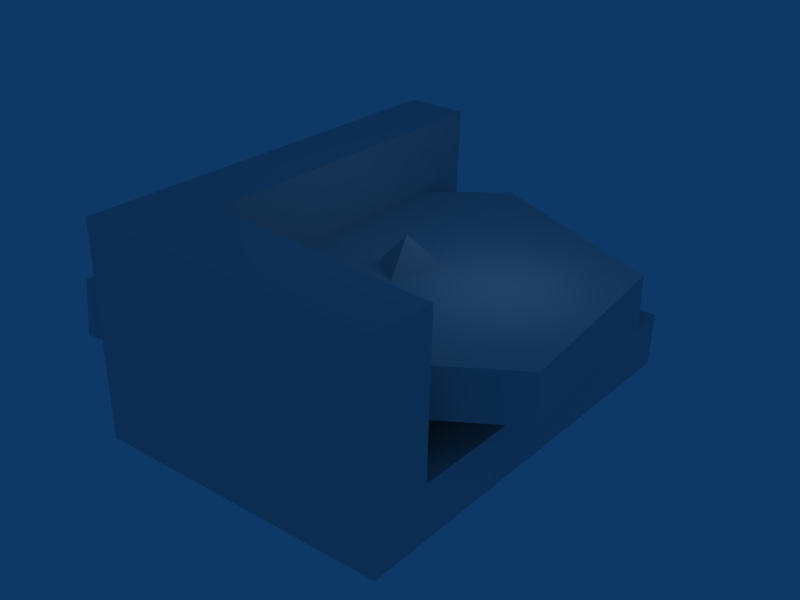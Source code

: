 # Source: debris.blend  (saved by Blender 2.49.0; exported with 4.5.12 LTS)
import bpy
from mathutils import Matrix  # noqa: F401  (used for matrix-valued properties, if any)

bpy.ops.wm.read_factory_settings(use_empty=True)
scene = bpy.context.scene
scene.name = 'Scene'

# ---- collections
col_collection_1 = bpy.data.collections.new('Collection 1'); scene.collection.children.link(col_collection_1)

# ---- world
world_world = bpy.data.worlds.new('World'); scene.world = world_world
world_world.color = (0.05656, 0.2208, 0.4)
world_world.use_sun_shadow = False
world_world.sun_shadow_jitter_overblur = 0.0
world_world.cycles.sampling_method = 'MANUAL'
world_world.cycles.sample_map_resolution = 256

# ---- lights
light_spot = bpy.data.lights.new('Spot', 'POINT')
light_spot.transmission_factor = 0.0
light_spot.cutoff_distance = 30.0
light_spot.energy = 100.0
light_spot.shadow_buffer_clip_start = 1.001
light_spot.shadow_soft_size = 1.0
light_spot.shadow_maximum_resolution = 0.006
light_spot.use_absolute_resolution = True
light_spot.cycles.use_multiple_importance_sampling = False

# ---- meshes
me_mesh_002 = bpy.data.meshes.new('Mesh.002')
me_mesh_002.from_pydata([(-6.219, -8.289, 3.98), (-6.171, 8.665, 3.98), (-3.585, 8.598, 3.98), (6.076, -8.156, 3.878), (6.076, -8.156, -4.595), (-6.268, -8.289, -4.697), (6.027, 8.732, -4.629), (-6.268, 8.598, -4.697), (-3.829, 8.598, -2.316), (6.173, -5.62, 3.843), (-3.634, -4.885, 3.912), (-3.682, -4.952, -2.418), (6.173, 8.598, -2.316), (6.173, -5.82, -2.281)], [], [(0, 2, 1), (0, 4, 3), (5, 0, 1), (6, 4, 5), (6, 5, 7), (8, 1, 2), (4, 9, 3), (10, 11, 2), (4, 0, 5), (5, 1, 7), (7, 12, 6), (8, 11, 12), (2, 11, 8), (12, 11, 13), (6, 13, 4), (6, 12, 13), (2, 0, 10), (13, 11, 9), (4, 13, 9), (12, 7, 8), (8, 7, 1), (10, 3, 9), (10, 0, 3), (11, 10, 9)])
_uv = me_mesh_002.uv_layers.new(name='UVTex')
_uv.uv.foreach_set('vector', [0.75, 0.9667, 0.6029, 0.5667, 0.5588, 0.6167, 0.25, 0.9667, 0.4338, 0.4833, 0.4265, 0.75, 0.25, 0.6833, 0.25, 0.9667, 0.05882, 0.6167, 0.2353, 0.1333, 0.4338, 0.4833, 0.25, 0.6833, 0.2353, 0.1333, 0.25, 0.6833, 0.05882, 0.3333, 0.5956, 0.3667, 0.5588, 0.6167, 0.6029, 0.5667, 0.9338, 0.4833, 0.9044, 0.7, 0.9265, 0.75, 0.75, 0.85, 0.75, 0.65, 0.6029, 0.5667, 0.4338, 0.4833, 0.25, 0.9667, 0.25, 0.6833, 0.25, 0.6833, 0.05882, 0.6167, 0.05882, 0.3333, 0.5588, 0.3333, 0.7426, 0.2, 0.7353, 0.1333, 0.5956, 0.3667, 0.75, 0.65, 0.7426, 0.2, 0.6029, 0.5667, 0.75, 0.65, 0.5956, 0.3667, 0.7426, 0.2, 0.75, 0.65, 0.9044, 0.5, 0.7353, 0.1333, 0.9044, 0.5, 0.9338, 0.4833, 0.7353, 0.1333, 0.7426, 0.2, 0.9044, 0.5, 0.6029, 0.5667, 0.75, 0.9667, 0.75, 0.85, 0.9044, 0.5, 0.75, 0.65, 0.9044, 0.7, 0.9338, 0.4833, 0.9044, 0.5, 0.9044, 0.7, 0.7426, 0.2, 0.5588, 0.3333, 0.5956, 0.3667, 0.5956, 0.3667, 0.5588, 0.3333, 0.5588, 0.6167, 0.75, 0.85, 0.9265, 0.75, 0.9044, 0.7, 0.75, 0.85, 0.75, 0.9667, 0.9265, 0.75, 0.75, 0.65, 0.75, 0.85, 0.9044, 0.7])
me_mesh_002.use_remesh_preserve_volume = False
me_mesh_002.use_remesh_preserve_attributes = False
me_mesh_002.use_mirror_vertex_groups = False
me_mesh_002.update()
me_mesh_001 = bpy.data.meshes.new('Mesh.001')
me_mesh_001.from_pydata([(2.962, 3.049, -1.445), (-3.027, 0.03164, -1.445), (1.107, -3.058, -1.445), (0.5664, 0.00769, 2.473)], [], [(0, 2, 1), (3, 0, 1), (3, 1, 2), (2, 0, 3)])
_uv = me_mesh_001.uv_layers.new(name='UVTex')
_uv.uv.foreach_set('vector', [0.875, 0.8214, 0.75, 0.07143, 0.5694, 0.5357, 0.2361, 0.4643, 0.375, 0.8214, 0.06944, 0.5357, 0.2361, 0.4643, 0.06944, 0.5357, 0.25, 0.07143, 0.25, 0.07143, 0.375, 0.8214, 0.2361, 0.4643])
me_mesh_001.use_remesh_preserve_volume = False
me_mesh_001.use_remesh_preserve_attributes = False
me_mesh_001.use_mirror_vertex_groups = False
me_mesh_001.update()
me_mesh = bpy.data.meshes.new('Mesh')
me_mesh.from_pydata([(0.9986, -7.562, 1.116), (-7.406, -7.825, 1.165), (-7.912, 3.193, 1.058), (-0.8972, 8.637, 1.025), (-7.975, 2.997, -0.9243), (7.255, 5.03, 1.05), (-0.8972, 8.637, -0.9325), (8.14, -2.906, 1.091), (7.255, 5.03, -0.9161), (8.14, -2.906, -0.875), (0.9986, -7.562, -0.8503), (-7.343, -8.087, -0.8996)], [], [(0, 2, 1), (3, 4, 2), (5, 6, 3), (7, 8, 5), (0, 9, 7), (10, 0, 1), (2, 11, 1), (2, 0, 5), (2, 5, 3), (5, 0, 7), (4, 6, 8), (4, 8, 9), (4, 9, 10), (4, 10, 11), (4, 3, 6), (6, 5, 8), (8, 7, 9), (9, 0, 10), (10, 1, 11), (11, 2, 4)])
_uv = me_mesh.uv_layers.new(name='UVTex')
_uv.uv.foreach_set('vector', [0.75, 0.7333, 0.5577, 0.3167, 0.5673, 0.7333, 0.2115, 0.1, 0.03846, 0.4167, 0.05769, 0.3167, 0.3942, 0.2333, 0.1923, 0.2, 0.2115, 0.1, 0.4135, 0.55, 0.3846, 0.3333, 0.3942, 0.2333, 0.75, 0.7333, 0.9038, 0.65, 0.9135, 0.55, 0.7404, 0.8333, 0.75, 0.7333, 0.5673, 0.7333, 0.5577, 0.3167, 0.5481, 0.85, 0.5673, 0.7333, 0.5577, 0.3167, 0.75, 0.7333, 0.8942, 0.2333, 0.5577, 0.3167, 0.8942, 0.2333, 0.7115, 0.1, 0.8942, 0.2333, 0.75, 0.7333, 0.9135, 0.55, 0.03846, 0.4167, 0.1923, 0.2, 0.3846, 0.3333, 0.03846, 0.4167, 0.3846, 0.3333, 0.4038, 0.65, 0.03846, 0.4167, 0.4038, 0.65, 0.2404, 0.8333, 0.03846, 0.4167, 0.2404, 0.8333, 0.04808, 0.85, 0.03846, 0.4167, 0.2115, 0.1, 0.1923, 0.2, 0.1923, 0.2, 0.3942, 0.2333, 0.3846, 0.3333, 0.3846, 0.3333, 0.4135, 0.55, 0.4038, 0.65, 0.9038, 0.65, 0.75, 0.7333, 0.7404, 0.8333, 0.7404, 0.8333, 0.5673, 0.7333, 0.5481, 0.85, 0.5481, 0.85, 0.5577, 0.3167, 0.5385, 0.4167])
me_mesh.use_remesh_preserve_volume = False
me_mesh.use_remesh_preserve_attributes = False
me_mesh.use_mirror_vertex_groups = False
me_mesh.update()
arm_armature_001 = bpy.data.armatures.new('Armature.001')  # bones are not reproduced

# ---- objects
ob_armature = bpy.data.objects.new('Armature', arm_armature_001)
ob_mesh_002 = bpy.data.objects.new('Mesh.002', me_mesh_002)
ob_mesh_001 = bpy.data.objects.new('Mesh.001', me_mesh_001)
ob_mesh = bpy.data.objects.new('Mesh', me_mesh)
ob_lamp = bpy.data.objects.new('Lamp', light_spot)

# ---- transforms, parenting, visibility, modifiers, constraints
ob_armature.location = (-0.04249, -0.06249, 0.7972)
ob_armature.scale = (8.783, 8.783, 8.783)
ob_armature.lock_rotations_4d = False
ob_armature.empty_display_type = 'ARROWS'
ob_armature.lineart.crease_threshold = 0.0
ob_mesh_002.location = (0.0, 0.0, 0.0)
ob_mesh_002.lock_rotations_4d = False
ob_mesh_002.empty_display_type = 'ARROWS'
ob_mesh_002.lineart.crease_threshold = 0.0
_vg = ob_mesh_002.vertex_groups.new(name='Bone')
_vg.add([0, 1, 2, 3, 4, 5, 6, 7, 8, 9, 10, 11, 12, 13], 1.0, 'REPLACE')
_m = ob_mesh_002.modifiers.new('Armature', 'ARMATURE')
_m.object = ob_armature
_m.use_bone_envelopes = True
ob_mesh_001.location = (0.0, 0.0, 0.0)
ob_mesh_001.lock_rotations_4d = False
ob_mesh_001.empty_display_type = 'ARROWS'
ob_mesh_001.lineart.crease_threshold = 0.0
_vg = ob_mesh_001.vertex_groups.new(name='Bone')
_vg.add([0, 1, 2, 3], 1.0, 'REPLACE')
_m = ob_mesh_001.modifiers.new('Armature', 'ARMATURE')
_m.object = ob_armature
_m.use_bone_envelopes = True
ob_mesh.location = (0.0, 0.0, 0.0)
ob_mesh.lock_rotations_4d = False
ob_mesh.empty_display_type = 'ARROWS'
ob_mesh.lineart.crease_threshold = 0.0
_vg = ob_mesh.vertex_groups.new(name='Bone')
_vg.add([0, 1, 2, 3, 4, 5, 6, 7, 8, 9, 10, 11], 1.0, 'REPLACE')
_m = ob_mesh.modifiers.new('Armature', 'ARMATURE')
_m.object = ob_armature
_m.use_bone_envelopes = True
ob_lamp.location = (4.076, 1.005, 5.904)
ob_lamp.rotation_euler = (0.6503, 0.05522, 1.866)
ob_lamp.lock_rotations_4d = False
ob_lamp.empty_display_type = 'ARROWS'
ob_lamp.color = (0.0, 0.0, 0.0, 0.0)
ob_lamp.lineart.crease_threshold = 0.0

# ---- collection membership
col_collection_1.objects.link(ob_armature)
col_collection_1.objects.link(ob_mesh_002)
col_collection_1.objects.link(ob_mesh_001)
col_collection_1.objects.link(ob_mesh)
col_collection_1.objects.link(ob_lamp)

# ---- scene / render settings (as saved in the file)
scene.frame_start = 1; scene.frame_end = 29; scene.frame_set(1)
scene.render.engine = 'BLENDER_EEVEE_NEXT'
scene.render.image_settings.file_format = 'JPEG'
scene.render.image_settings.color_mode = 'RGB'
scene.render.image_settings.compression = 90
scene.render.resolution_x = 800
scene.render.resolution_y = 600
scene.render.pixel_aspect_x = 100.0
scene.render.pixel_aspect_y = 100.0
scene.render.fps = 25
scene.render.dither_intensity = 0.0
scene.render.use_compositing = False
scene.render.use_sequencer = False
scene.render.bake_margin = 2
scene.render.bake_bias = 0.0
scene.render.use_stamp_time = False
scene.render.use_stamp_date = False
scene.render.use_stamp_frame = False
scene.render.use_stamp_camera = False
scene.render.use_stamp_scene = False
scene.render.use_stamp_filename = False
scene.render.use_stamp_render_time = False
scene.render.stamp_font_size = 0
scene.cycles.use_denoising = False
scene.cycles.samples = 10
scene.cycles.sampling_pattern = 'TABULATED_SOBOL'
scene.cycles.light_sampling_threshold = 0.0
scene.cycles.use_adaptive_sampling = False
scene.cycles.use_light_tree = False
scene.cycles.blur_glossy = 0.0
scene.cycles.volume_bounces = 1
scene.cycles.pixel_filter_type = 'GAUSSIAN'
scene.cycles.sample_clamp_indirect = 0.0
scene.view_settings.view_transform = 'Raw'
bpy.context.view_layer.update()

# ---- added for rendering (the .blend has no active camera): camera
cam_auto = bpy.data.cameras.new('AutoCamera')
cam_auto.lens = 50.0
cam_auto.sensor_width = 36.0
cam_auto.clip_end = 1000.0
ob_auto_camera = bpy.data.objects.new('AutoCamera', cam_auto)
scene.collection.objects.link(ob_auto_camera)
ob_auto_camera.location = (23.207, -27.5286, 18.1409)
ob_auto_camera.rotation_euler = (1.09748, -7.21219e-08, 0.694738)
scene.camera = ob_auto_camera
bpy.context.view_layer.update()
